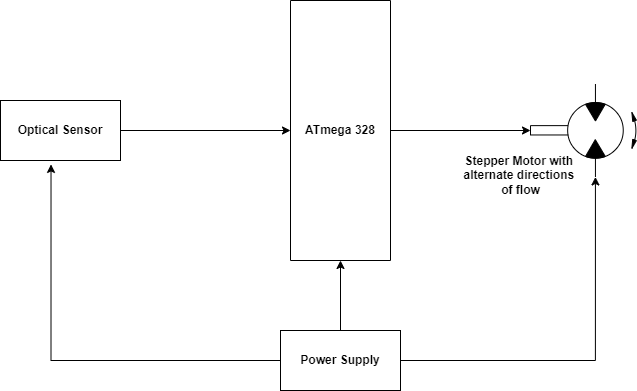

The diagram above was exported from draw.io. Its source (the exported page's mxGraphModel, read from the mxfile embedded in the PNG):
<mxGraphModel dx="898" dy="421" grid="1" gridSize="10" guides="1" tooltips="1" connect="1" arrows="1" fold="1" page="1" pageScale="1" pageWidth="1169" pageHeight="827" background="#ffffff" math="0" shadow="0">
  <root>
    <mxCell id="0" />
    <mxCell id="1" parent="0" />
    <mxCell id="CccLO7oodmbIOHOtgFuh-7" style="edgeStyle=orthogonalEdgeStyle;rounded=0;orthogonalLoop=1;jettySize=auto;html=1;" edge="1" parent="1" source="CccLO7oodmbIOHOtgFuh-2">
      <mxGeometry relative="1" as="geometry">
        <mxPoint x="660" y="230" as="targetPoint" />
      </mxGeometry>
    </mxCell>
    <mxCell id="CccLO7oodmbIOHOtgFuh-2" value="&lt;b&gt;ATmega 328&lt;/b&gt;" style="rounded=0;whiteSpace=wrap;html=1;direction=south;" vertex="1" parent="1">
      <mxGeometry x="420" y="100" width="100" height="260" as="geometry" />
    </mxCell>
    <mxCell id="CccLO7oodmbIOHOtgFuh-9" value="" style="edgeStyle=orthogonalEdgeStyle;rounded=0;orthogonalLoop=1;jettySize=auto;html=1;" edge="1" parent="1" source="CccLO7oodmbIOHOtgFuh-3" target="CccLO7oodmbIOHOtgFuh-2">
      <mxGeometry relative="1" as="geometry" />
    </mxCell>
    <mxCell id="CccLO7oodmbIOHOtgFuh-10" style="edgeStyle=orthogonalEdgeStyle;rounded=0;orthogonalLoop=1;jettySize=auto;html=1;entryX=0.421;entryY=1.065;entryDx=0;entryDy=0;entryPerimeter=0;" edge="1" parent="1" source="CccLO7oodmbIOHOtgFuh-3" target="CccLO7oodmbIOHOtgFuh-5">
      <mxGeometry relative="1" as="geometry" />
    </mxCell>
    <mxCell id="CccLO7oodmbIOHOtgFuh-16" style="edgeStyle=orthogonalEdgeStyle;rounded=0;orthogonalLoop=1;jettySize=auto;html=1;entryX=0.387;entryY=0;entryDx=0;entryDy=0;entryPerimeter=0;" edge="1" parent="1" source="CccLO7oodmbIOHOtgFuh-3" target="CccLO7oodmbIOHOtgFuh-13">
      <mxGeometry relative="1" as="geometry" />
    </mxCell>
    <mxCell id="CccLO7oodmbIOHOtgFuh-3" value="&lt;b&gt;Power Supply&lt;/b&gt;" style="rounded=0;whiteSpace=wrap;html=1;" vertex="1" parent="1">
      <mxGeometry x="410" y="430" width="120" height="60" as="geometry" />
    </mxCell>
    <mxCell id="CccLO7oodmbIOHOtgFuh-8" style="edgeStyle=orthogonalEdgeStyle;rounded=0;orthogonalLoop=1;jettySize=auto;html=1;entryX=0.5;entryY=1;entryDx=0;entryDy=0;" edge="1" parent="1" source="CccLO7oodmbIOHOtgFuh-5" target="CccLO7oodmbIOHOtgFuh-2">
      <mxGeometry relative="1" as="geometry" />
    </mxCell>
    <mxCell id="CccLO7oodmbIOHOtgFuh-5" value="&lt;b&gt;Optical Sensor&lt;/b&gt;" style="rounded=0;whiteSpace=wrap;html=1;" vertex="1" parent="1">
      <mxGeometry x="130" y="200" width="120" height="60" as="geometry" />
    </mxCell>
    <mxCell id="CccLO7oodmbIOHOtgFuh-13" value="" style="verticalLabelPosition=bottom;aspect=fixed;html=1;verticalAlign=top;strokeColor=#000000;fillColor=#000000;align=center;outlineConnect=0;shape=mxgraph.fluid_power.x11410;points=[[0.387,0,0],[0.387,1,0]];direction=west;" vertex="1" parent="1">
      <mxGeometry x="660" y="183.55" width="105.9" height="92.9" as="geometry" />
    </mxCell>
    <mxCell id="CccLO7oodmbIOHOtgFuh-17" value="&lt;b&gt;Stepper Motor with &lt;br&gt;alternate directions &lt;br&gt;of flow&lt;/b&gt;" style="text;html=1;resizable=0;autosize=1;align=center;verticalAlign=middle;points=[];fillColor=none;strokeColor=none;rounded=0;" vertex="1" parent="1">
      <mxGeometry x="585" y="250" width="130" height="50" as="geometry" />
    </mxCell>
  </root>
</mxGraphModel>